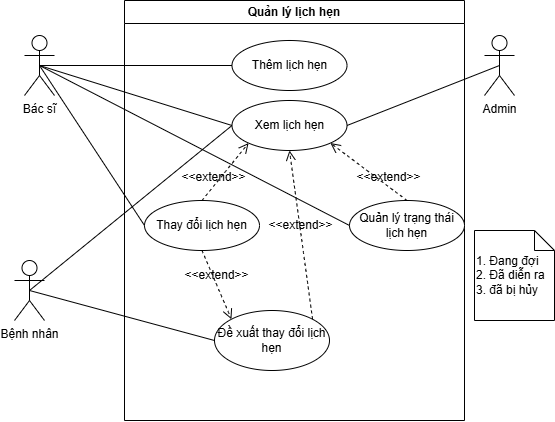

The diagram above was exported from draw.io. Its source (the exported page's mxGraphModel, read from the mxfile embedded in the PNG):
<mxGraphModel dx="669" dy="467" grid="1" gridSize="10" guides="1" tooltips="1" connect="1" arrows="1" fold="1" page="1" pageScale="1" pageWidth="850" pageHeight="1100" math="0" shadow="0">
  <root>
    <mxCell id="0" />
    <mxCell id="1" parent="0" />
    <mxCell id="ZTlURpcekTBlCivR_HNx-1" value="Quản lý lịch hẹn" style="swimlane;whiteSpace=wrap;html=1;" parent="1" vertex="1">
      <mxGeometry x="190" y="60" width="340" height="420" as="geometry" />
    </mxCell>
    <mxCell id="SsksFRWOsxzva0VJOfOm-2" value="Thêm lịch hẹn" style="ellipse;whiteSpace=wrap;html=1;" parent="ZTlURpcekTBlCivR_HNx-1" vertex="1">
      <mxGeometry x="107.5" y="40" width="115" height="50" as="geometry" />
    </mxCell>
    <mxCell id="SsksFRWOsxzva0VJOfOm-3" value="Quản lý trạng thái lịch hẹn" style="ellipse;whiteSpace=wrap;html=1;" parent="ZTlURpcekTBlCivR_HNx-1" vertex="1">
      <mxGeometry x="225" y="200" width="115" height="50" as="geometry" />
    </mxCell>
    <mxCell id="SsksFRWOsxzva0VJOfOm-4" value="Xem lịch hẹn" style="ellipse;whiteSpace=wrap;html=1;" parent="ZTlURpcekTBlCivR_HNx-1" vertex="1">
      <mxGeometry x="107.5" y="100" width="115" height="50" as="geometry" />
    </mxCell>
    <mxCell id="SsksFRWOsxzva0VJOfOm-11" style="edgeStyle=orthogonalEdgeStyle;rounded=0;orthogonalLoop=1;jettySize=auto;html=1;exitX=0.5;exitY=1;exitDx=0;exitDy=0;" parent="ZTlURpcekTBlCivR_HNx-1" source="SsksFRWOsxzva0VJOfOm-2" target="SsksFRWOsxzva0VJOfOm-2" edge="1">
      <mxGeometry relative="1" as="geometry" />
    </mxCell>
    <mxCell id="SsksFRWOsxzva0VJOfOm-12" value="Thay đổi lịch hẹn" style="ellipse;whiteSpace=wrap;html=1;" parent="ZTlURpcekTBlCivR_HNx-1" vertex="1">
      <mxGeometry x="20" y="200" width="115" height="50" as="geometry" />
    </mxCell>
    <mxCell id="SsksFRWOsxzva0VJOfOm-13" value="Đề xuất thay đổi lịch hẹn" style="ellipse;whiteSpace=wrap;html=1;" parent="ZTlURpcekTBlCivR_HNx-1" vertex="1">
      <mxGeometry x="90" y="310" width="115" height="60" as="geometry" />
    </mxCell>
    <mxCell id="6VCqsBYOdIf3Wi8kAQLe-1" value="&amp;lt;&amp;lt;extend&amp;gt;&amp;gt;" style="html=1;verticalAlign=bottom;labelBackgroundColor=none;endArrow=open;endFill=0;dashed=1;rounded=0;fontSize=12;startSize=8;endSize=8;curved=1;exitX=0.5;exitY=0;exitDx=0;exitDy=0;entryX=1;entryY=1;entryDx=0;entryDy=0;" parent="ZTlURpcekTBlCivR_HNx-1" source="SsksFRWOsxzva0VJOfOm-3" target="SsksFRWOsxzva0VJOfOm-4" edge="1">
      <mxGeometry x="-0.5" width="160" relative="1" as="geometry">
        <mxPoint x="80" y="220" as="sourcePoint" />
        <mxPoint x="240" y="220" as="targetPoint" />
        <mxPoint as="offset" />
      </mxGeometry>
    </mxCell>
    <mxCell id="6VCqsBYOdIf3Wi8kAQLe-2" value="&amp;lt;&amp;lt;extend&amp;gt;&amp;gt;" style="html=1;verticalAlign=bottom;labelBackgroundColor=none;endArrow=open;endFill=0;dashed=1;rounded=0;fontSize=12;startSize=8;endSize=8;curved=1;exitX=0.5;exitY=0;exitDx=0;exitDy=0;entryX=0;entryY=1;entryDx=0;entryDy=0;" parent="ZTlURpcekTBlCivR_HNx-1" source="SsksFRWOsxzva0VJOfOm-12" target="SsksFRWOsxzva0VJOfOm-4" edge="1">
      <mxGeometry x="-0.5" width="160" relative="1" as="geometry">
        <mxPoint x="283" y="210" as="sourcePoint" />
        <mxPoint x="180" y="160" as="targetPoint" />
        <mxPoint as="offset" />
      </mxGeometry>
    </mxCell>
    <mxCell id="6VCqsBYOdIf3Wi8kAQLe-4" value="&amp;lt;&amp;lt;extend&amp;gt;&amp;gt;" style="html=1;verticalAlign=bottom;labelBackgroundColor=none;endArrow=open;endFill=0;dashed=1;rounded=0;fontSize=12;startSize=8;endSize=8;curved=1;exitX=0.5;exitY=1;exitDx=0;exitDy=0;entryX=0;entryY=0;entryDx=0;entryDy=0;" parent="ZTlURpcekTBlCivR_HNx-1" source="SsksFRWOsxzva0VJOfOm-12" target="SsksFRWOsxzva0VJOfOm-13" edge="1">
      <mxGeometry width="160" relative="1" as="geometry">
        <mxPoint y="200" as="sourcePoint" />
        <mxPoint x="160" y="200" as="targetPoint" />
      </mxGeometry>
    </mxCell>
    <mxCell id="TNVsEBALdjYIs7a4rPn3-1" value="&amp;lt;&amp;lt;extend&amp;gt;&amp;gt;" style="html=1;verticalAlign=bottom;labelBackgroundColor=none;endArrow=open;endFill=0;dashed=1;rounded=0;fontSize=12;startSize=8;endSize=8;curved=1;exitX=1;exitY=0;exitDx=0;exitDy=0;entryX=0.5;entryY=1;entryDx=0;entryDy=0;" edge="1" parent="ZTlURpcekTBlCivR_HNx-1" source="SsksFRWOsxzva0VJOfOm-13" target="SsksFRWOsxzva0VJOfOm-4">
      <mxGeometry width="160" relative="1" as="geometry">
        <mxPoint x="100" y="270" as="sourcePoint" />
        <mxPoint x="100" y="320" as="targetPoint" />
      </mxGeometry>
    </mxCell>
    <mxCell id="ZTlURpcekTBlCivR_HNx-2" value="Bác sĩ" style="shape=umlActor;verticalLabelPosition=bottom;verticalAlign=top;html=1;outlineConnect=0;" parent="1" vertex="1">
      <mxGeometry x="90" y="95" width="30" height="60" as="geometry" />
    </mxCell>
    <mxCell id="ZTlURpcekTBlCivR_HNx-3" value="Bệnh nhân" style="shape=umlActor;verticalLabelPosition=bottom;verticalAlign=top;html=1;outlineConnect=0;" parent="1" vertex="1">
      <mxGeometry x="80" y="320" width="30" height="60" as="geometry" />
    </mxCell>
    <mxCell id="SsksFRWOsxzva0VJOfOm-1" value="Admin" style="shape=umlActor;verticalLabelPosition=bottom;verticalAlign=top;html=1;outlineConnect=0;" parent="1" vertex="1">
      <mxGeometry x="550" y="95" width="30" height="60" as="geometry" />
    </mxCell>
    <mxCell id="SsksFRWOsxzva0VJOfOm-5" value="" style="endArrow=none;html=1;rounded=0;exitX=0.5;exitY=0.5;exitDx=0;exitDy=0;exitPerimeter=0;entryX=0;entryY=0.5;entryDx=0;entryDy=0;" parent="1" source="ZTlURpcekTBlCivR_HNx-3" target="SsksFRWOsxzva0VJOfOm-4" edge="1">
      <mxGeometry width="50" height="50" relative="1" as="geometry">
        <mxPoint x="410" y="300" as="sourcePoint" />
        <mxPoint x="460" y="250" as="targetPoint" />
      </mxGeometry>
    </mxCell>
    <mxCell id="SsksFRWOsxzva0VJOfOm-6" value="" style="endArrow=none;html=1;rounded=0;exitX=0.5;exitY=0.5;exitDx=0;exitDy=0;exitPerimeter=0;entryX=0;entryY=0.5;entryDx=0;entryDy=0;" parent="1" source="ZTlURpcekTBlCivR_HNx-2" target="SsksFRWOsxzva0VJOfOm-3" edge="1">
      <mxGeometry width="50" height="50" relative="1" as="geometry">
        <mxPoint x="230" y="355" as="sourcePoint" />
        <mxPoint x="433" y="340" as="targetPoint" />
      </mxGeometry>
    </mxCell>
    <mxCell id="SsksFRWOsxzva0VJOfOm-7" value="" style="endArrow=none;html=1;rounded=0;exitX=0.5;exitY=0.5;exitDx=0;exitDy=0;exitPerimeter=0;entryX=0;entryY=0.5;entryDx=0;entryDy=0;" parent="1" source="ZTlURpcekTBlCivR_HNx-2" target="SsksFRWOsxzva0VJOfOm-4" edge="1">
      <mxGeometry width="50" height="50" relative="1" as="geometry">
        <mxPoint x="240" y="405" as="sourcePoint" />
        <mxPoint x="440" y="180" as="targetPoint" />
      </mxGeometry>
    </mxCell>
    <mxCell id="SsksFRWOsxzva0VJOfOm-8" value="" style="endArrow=none;html=1;rounded=0;exitX=0.5;exitY=0.5;exitDx=0;exitDy=0;exitPerimeter=0;entryX=0;entryY=0.5;entryDx=0;entryDy=0;" parent="1" source="ZTlURpcekTBlCivR_HNx-2" target="SsksFRWOsxzva0VJOfOm-2" edge="1">
      <mxGeometry width="50" height="50" relative="1" as="geometry">
        <mxPoint x="150" y="170" as="sourcePoint" />
        <mxPoint x="343" y="395" as="targetPoint" />
      </mxGeometry>
    </mxCell>
    <mxCell id="SsksFRWOsxzva0VJOfOm-9" value="" style="endArrow=none;html=1;rounded=0;exitX=0.5;exitY=0.5;exitDx=0;exitDy=0;exitPerimeter=0;entryX=1;entryY=0.5;entryDx=0;entryDy=0;" parent="1" source="SsksFRWOsxzva0VJOfOm-1" target="SsksFRWOsxzva0VJOfOm-4" edge="1">
      <mxGeometry width="50" height="50" relative="1" as="geometry">
        <mxPoint x="290" y="220" as="sourcePoint" />
        <mxPoint x="480" y="335" as="targetPoint" />
      </mxGeometry>
    </mxCell>
    <mxCell id="SsksFRWOsxzva0VJOfOm-14" value="" style="endArrow=none;html=1;rounded=0;exitX=0.5;exitY=0.5;exitDx=0;exitDy=0;exitPerimeter=0;entryX=0;entryY=0.5;entryDx=0;entryDy=0;" parent="1" source="ZTlURpcekTBlCivR_HNx-3" target="SsksFRWOsxzva0VJOfOm-13" edge="1">
      <mxGeometry width="50" height="50" relative="1" as="geometry">
        <mxPoint x="210" y="445" as="sourcePoint" />
        <mxPoint x="410" y="220" as="targetPoint" />
      </mxGeometry>
    </mxCell>
    <mxCell id="SsksFRWOsxzva0VJOfOm-17" value="1. Đang đợi&lt;div&gt;2. Đã diễn ra&lt;/div&gt;&lt;div&gt;3. đã bị hủy&lt;/div&gt;" style="shape=note;size=20;whiteSpace=wrap;html=1;align=left;" parent="1" vertex="1">
      <mxGeometry x="540" y="290" width="80" height="90" as="geometry" />
    </mxCell>
    <mxCell id="SsksFRWOsxzva0VJOfOm-18" value="" style="endArrow=none;html=1;rounded=0;exitX=0.5;exitY=0.5;exitDx=0;exitDy=0;exitPerimeter=0;entryX=0;entryY=0.5;entryDx=0;entryDy=0;" parent="1" source="ZTlURpcekTBlCivR_HNx-2" target="SsksFRWOsxzva0VJOfOm-12" edge="1">
      <mxGeometry width="50" height="50" relative="1" as="geometry">
        <mxPoint x="240" y="230" as="sourcePoint" />
        <mxPoint x="433" y="370" as="targetPoint" />
      </mxGeometry>
    </mxCell>
  </root>
</mxGraphModel>